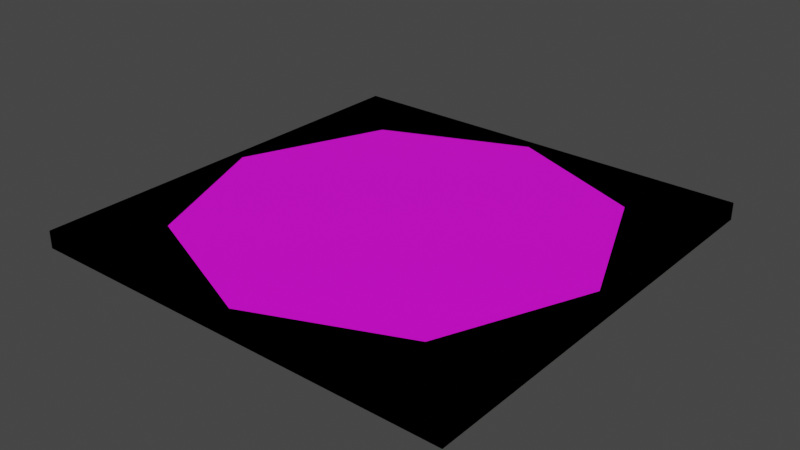 # Source: floor.blend  (saved by Blender 3.6.11; exported with 4.5.12 LTS)
import bpy
from mathutils import Matrix  # noqa: F401  (used for matrix-valued properties, if any)

bpy.ops.wm.read_factory_settings(use_empty=True)
scene = bpy.context.scene
scene.name = 'Scene'

# ---- collections
col_collection = bpy.data.collections.new('Collection'); scene.collection.children.link(col_collection)

# ---- images (referenced by path relative to the original .blend; pixels are not part of the script)
import os
ASSET_DIR = os.environ.get("B2B_ASSET_DIR", "")  # directory of the original .blend (textures are referenced by path, not embedded)
HERE = os.path.dirname(os.path.abspath(__file__))  # packed textures are extracted next to this script under _unpacked/

def load_image(name, relpath, width, height, colorspace="sRGB"):
    """Load a texture the original file referenced (path relative to the .blend, or extracted next to this script)."""
    p = next((c for c in (os.path.join(HERE, relpath), os.path.join(ASSET_DIR, relpath)) if relpath and os.path.exists(c)), "")
    if p:
        img = bpy.data.images.load(p, check_existing=True)
        img.name = name
    else:  # same state as the original file: an image datablock whose file is absent (Cycles renders it pink)
        img = bpy.data.images.new(name, width, height)
        img.source = "FILE"
        img.filepath = "//" + (relpath or name)
    img.colorspace_settings.name = colorspace
    return img
img_gradientatlas_png = load_image('gradientAtlas.png', 'assets/gradientAtlas.png', 1024, 1024, 'sRGB')

# ---- materials (node trees are filled in below, after node groups)
mat_metal = bpy.data.materials.new('Metal')
mat_metal.use_transparent_shadow = False

# ---- material node trees
mat_metal.use_nodes = True; mat_metal.node_tree.nodes.clear()
_N = mat_metal.node_tree.nodes; _L = mat_metal.node_tree.links
n0 = _N.new('ShaderNodeBsdfPrincipled'); n0.name = 'Principled BSDF'; n0.location = (-83, 273)
n0.distribution = 'GGX'
n0.subsurface_method = 'RANDOM_WALK_SKIN'
n0.inputs[3].default_value = 1.45
n0.inputs[27].default_value = (0.0, 0.0, 0.0, 1.0)
n0.inputs[28].default_value = 1.0
n1 = _N.new('ShaderNodeOutputMaterial'); n1.name = 'Material Output'; n1.location = (207, 273)
n2 = _N.new('ShaderNodeTexImage'); n2.name = 'Image Texture'; n2.location = (-497, 193)
n2.image = img_gradientatlas_png
_L.new(n0.outputs[0], n1.inputs[0])
_L.new(n2.outputs[0], n0.inputs[0])
n1.is_active_output = True

# ---- world
world_world = bpy.data.worlds.new('World'); scene.world = world_world
world_world.use_nodes = True; world_world.node_tree.nodes.clear()
_N = world_world.node_tree.nodes; _L = world_world.node_tree.links
n0 = _N.new('ShaderNodeOutputWorld'); n0.name = 'World Output'; n0.location = (300, 300)
n1 = _N.new('ShaderNodeBackground'); n1.name = 'Background'; n1.location = (10, 300)
n1.inputs[0].default_value = (0.05088, 0.05088, 0.05088, 1.0)
_L.new(n1.outputs[0], n0.inputs[0])
n0.is_active_output = True
world_world.color = (0.05088, 0.05088, 0.05088)
world_world.use_sun_shadow = False
world_world.sun_shadow_jitter_overblur = 0.0

# ---- meshes
me_plane_003 = bpy.data.meshes.new('Plane.003')
me_plane_003.from_pydata([(-0.5, -0.5, 0.0), (0.5, -0.5, 0.0), (-0.5, 0.5, 0.0), (0.5, 0.5, 0.0), (-0.5, 0.0, 0.0), (0.5, 0.0, 0.0), (0.0, -0.5, 0.0), (0.0, 0.5, 0.0), (0.0, 0.0, 0.0), (-0.5, -0.5, -0.03995), (0.5, -0.5, -0.03995), (-0.5, 0.5, -0.03995), (0.5, 0.5, -0.03995), (-0.5, 0.0, -0.03995), (0.5, 0.0, -0.03995), (0.0, -0.5, -0.03995), (0.0, 0.5, -0.03995)], [], [(8, 5, 3, 7), (6, 1, 5, 8), (0, 6, 8, 4), (4, 8, 7, 2), (2, 7, 16, 11), (1, 6, 15, 10), (7, 3, 12, 16), (4, 2, 11, 13), (3, 5, 14, 12), (0, 4, 13, 9), (6, 0, 9, 15), (5, 1, 10, 14)])
_uv = me_plane_003.uv_layers.new(name='UVMap')
_uv.uv.foreach_set('vector', [0.03428, 0.8511, 0.05327, 0.8511, 0.05327, 0.8511, 0.03428, 0.8511, 0.03428, 0.8511, 0.05327, 0.8511, 0.05327, 0.8511, 0.03428, 0.8511, 0.01528, 0.8511, 0.03428, 0.8511, 0.03428, 0.8511, 0.01528, 0.8511, 0.01528, 0.8511, 0.03428, 0.8511, 0.03428, 0.8511, 0.01528, 0.8511, 0.01528, 0.8511, 0.03428, 0.8511, 0.03428, 0.8216, 0.01528, 0.8216, 0.05327, 0.8511, 0.03428, 0.8511, 0.03428, 0.8216, 0.05327, 0.8216, 0.03428, 0.8511, 0.05327, 0.8511, 0.05327, 0.8216, 0.03428, 0.8216, 0.01528, 0.8511, 0.01528, 0.8511, 0.01528, 0.8216, 0.01528, 0.8216, 0.05327, 0.8511, 0.05327, 0.8511, 0.05327, 0.8216, 0.05327, 0.8216, 0.01528, 0.8511, 0.01528, 0.8511, 0.01528, 0.8216, 0.01528, 0.8216, 0.03428, 0.8511, 0.01528, 0.8511, 0.01528, 0.8216, 0.03428, 0.8216, 0.05327, 0.8511, 0.05327, 0.8511, 0.05327, 0.8216, 0.05327, 0.8216])
me_plane_003.materials.append(mat_metal)
me_plane_003.update()
me_plane_004 = bpy.data.meshes.new('Plane.004')
me_plane_004.from_pydata([(-0.3338, -0.3338, 0.0), (0.3338, -0.3338, 0.0), (-0.3338, 0.3338, 0.0), (0.3338, 0.3338, 0.0), (-0.4721, 0.0, 0.0), (0.4721, 0.0, 0.0), (0.0, -0.4721, 0.0), (0.0, 0.4721, 0.0), (-0.5, 0.0, 0.0), (-0.5, -0.5, 0.0), (0.0, -0.5, 0.0), (0.5, -0.5, 0.0), (0.5, 0.0, 0.0), (0.5, 0.5, 0.0), (0.0, 0.5, 0.0), (-0.5, 0.5, 0.0), (0.0, 0.0, -0.03995), (0.4721, 0.0, -0.03995), (-0.4721, 0.0, -0.03995), (0.0, -0.4721, -0.03995), (0.0, 0.4721, -0.03995), (-0.3338, -0.3338, -0.03995), (0.3338, -0.3338, -0.03995), (0.3338, 0.3338, -0.03995), (-0.3338, 0.3338, -0.03995), (-0.5, 0.0, -0.03995), (-0.5, -0.5, -0.03995), (0.0, -0.5, -0.03995), (0.5, -0.5, -0.03995), (0.5, 0.0, -0.03995), (0.5, 0.5, -0.03995), (0.0, 0.5, -0.03995), (-0.5, 0.5, -0.03995)], [(16, 17), (18, 16), (16, 19), (20, 16)], [(0, 21, 18, 4), (3, 23, 17, 5), (4, 18, 24, 2), (6, 19, 21, 0), (4, 8, 9, 0), (6, 10, 11, 1), (5, 12, 13, 3), (7, 14, 15, 2), (2, 15, 8, 4), (1, 11, 12, 5), (0, 9, 10, 6), (3, 13, 14, 7), (7, 20, 23, 3), (5, 17, 22, 1), (2, 24, 20, 7), (1, 22, 19, 6), (10, 9, 26, 27), (12, 11, 28, 29), (15, 14, 31, 32), (11, 10, 27, 28), (14, 13, 30, 31), (8, 15, 32, 25), (13, 12, 29, 30), (9, 8, 25, 26)])
_uv = me_plane_004.uv_layers.new(name='UVMap')
_uv.uv.foreach_set('vector', [0.0216, 0.8511, 0.0216, 0.8216, 0.01634, 0.8216, 0.01634, 0.8511, 0.04696, 0.8511, 0.04696, 0.8216, 0.05221, 0.8216, 0.05221, 0.8511, 0.01634, 0.8511, 0.01634, 0.8216, 0.0216, 0.8216, 0.0216, 0.8511, 0.03428, 0.8511, 0.03428, 0.8216, 0.0216, 0.8216, 0.0216, 0.8511, 0.01634, 0.8511, 0.01528, 0.8511, 0.01528, 0.8511, 0.0216, 0.8511, 0.03428, 0.8511, 0.03428, 0.8511, 0.05327, 0.8511, 0.04696, 0.8511, 0.05221, 0.8511, 0.05327, 0.8511, 0.05327, 0.8511, 0.04696, 0.8511, 0.03428, 0.8511, 0.03428, 0.8511, 0.01528, 0.8511, 0.0216, 0.8511, 0.0216, 0.8511, 0.01528, 0.8511, 0.01528, 0.8511, 0.01634, 0.8511, 0.04696, 0.8511, 0.05327, 0.8511, 0.05327, 0.8511, 0.05221, 0.8511, 0.0216, 0.8511, 0.01528, 0.8511, 0.03428, 0.8511, 0.03428, 0.8511, 0.04696, 0.8511, 0.05327, 0.8511, 0.03428, 0.8511, 0.03428, 0.8511, 0.03428, 0.8511, 0.03428, 0.8216, 0.04696, 0.8216, 0.04696, 0.8511, 0.05221, 0.8511, 0.05221, 0.8216, 0.04696, 0.8216, 0.04696, 0.8511, 0.0216, 0.8511, 0.0216, 0.8216, 0.03428, 0.8216, 0.03428, 0.8511, 0.04696, 0.8511, 0.04696, 0.8216, 0.03428, 0.8216, 0.03428, 0.8511, 0.03428, 0.8511, 0.01528, 0.8511, 0.01528, 0.8216, 0.03428, 0.8216, 0.05327, 0.8511, 0.05327, 0.8511, 0.05327, 0.8216, 0.05327, 0.8216, 0.01528, 0.8511, 0.03428, 0.8511, 0.03428, 0.8216, 0.01528, 0.8216, 0.05327, 0.8511, 0.03428, 0.8511, 0.03428, 0.8216, 0.05327, 0.8216, 0.03428, 0.8511, 0.05327, 0.8511, 0.05327, 0.8216, 0.03428, 0.8216, 0.01528, 0.8511, 0.01528, 0.8511, 0.01528, 0.8216, 0.01528, 0.8216, 0.05327, 0.8511, 0.05327, 0.8511, 0.05327, 0.8216, 0.05327, 0.8216, 0.01528, 0.8511, 0.01528, 0.8511, 0.01528, 0.8216, 0.01528, 0.8216])
me_plane_004.materials.append(mat_metal)
me_plane_004.update()

# ---- objects
ob_floor = bpy.data.objects.new('floor', me_plane_003)
ob_hole = bpy.data.objects.new('hole', me_plane_004)

# ---- transforms, parenting, visibility, modifiers, constraints
ob_floor.location = (0.0, 0.0, 0.0)
ob_hole.location = (0.0, 0.0, 0.0)

# ---- collection membership
col_collection.objects.link(ob_floor)
col_collection.objects.link(ob_hole)

# ---- scene / render settings (as saved in the file)
scene.frame_start = 1; scene.frame_end = 250; scene.frame_set(38)
scene.render.engine = 'BLENDER_EEVEE_NEXT'
scene.cycles.sampling_pattern = 'TABULATED_SOBOL'
scene.view_settings.view_transform = 'Filmic'
bpy.context.view_layer.update()

# ---- added for rendering (the .blend has no active camera and no usable light): camera, sun
cam_auto = bpy.data.cameras.new('AutoCamera')
cam_auto.lens = 50.0
cam_auto.sensor_width = 36.0
cam_auto.clip_end = 1000.0
ob_auto_camera = bpy.data.objects.new('AutoCamera', cam_auto)
scene.collection.objects.link(ob_auto_camera)
ob_auto_camera.location = (1.30899, -1.57078, 1.02722)
ob_auto_camera.rotation_euler = (1.09748, -7.21219e-08, 0.694738)
scene.camera = ob_auto_camera
light_auto_sun = bpy.data.lights.new('AutoSun', 'SUN')
light_auto_sun.energy = 3.0
light_auto_sun.angle = 0.0523599
ob_auto_sun = bpy.data.objects.new('AutoSun', light_auto_sun)
scene.collection.objects.link(ob_auto_sun)
ob_auto_sun.rotation_euler = (0.872665, 0.174533, 0.523599)
bpy.context.view_layer.update()
